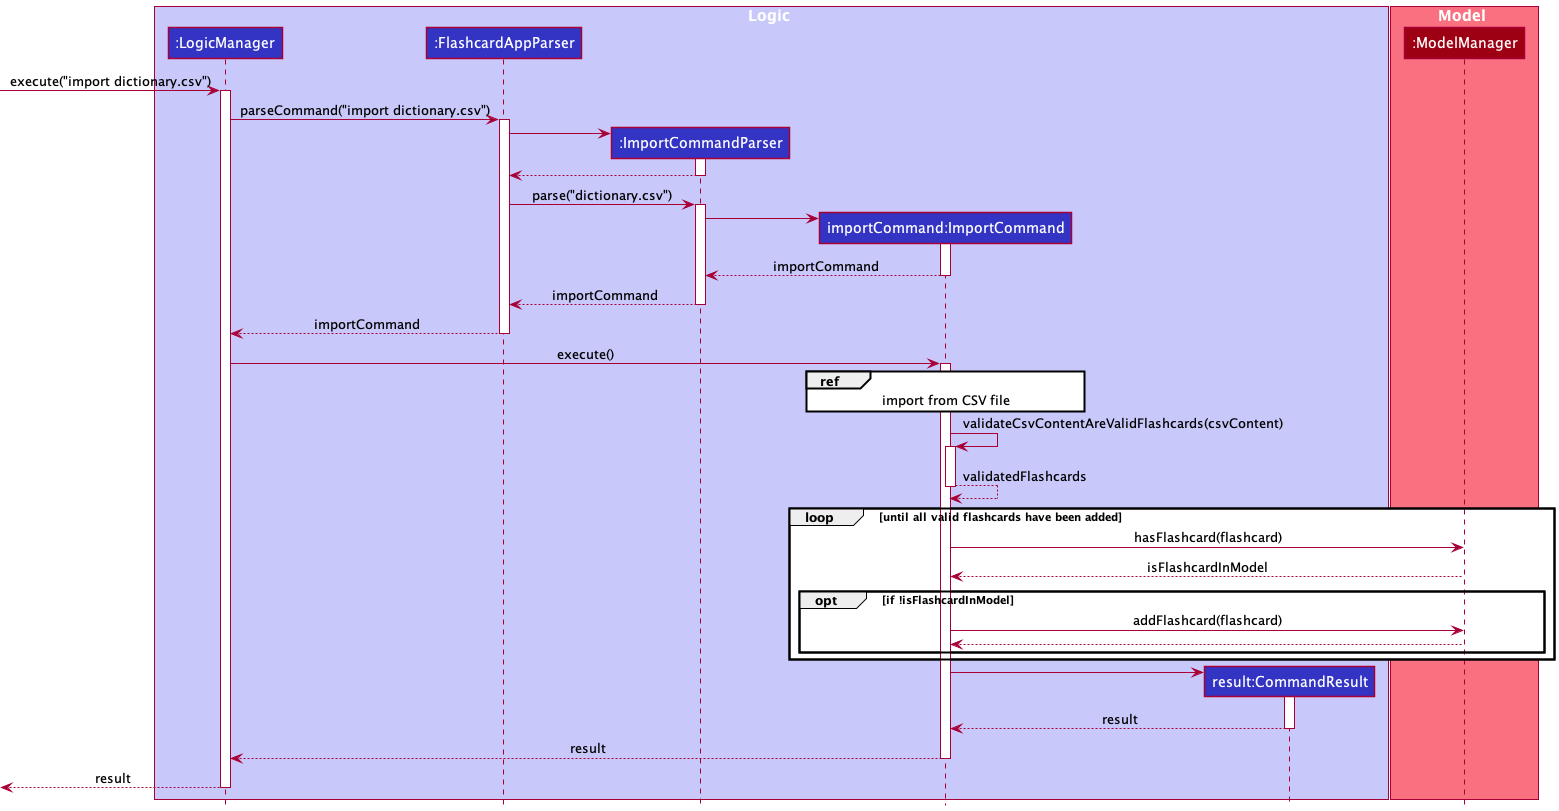

The diagram above was rendered by PlantUML. Its source (embedded in the PNG):
@startuml
!include style.puml

box Logic LOGIC_COLOR_T1
participant ":LogicManager" as LogicManager LOGIC_COLOR
participant ":FlashcardAppParser" as FlashcardAppParser LOGIC_COLOR
participant ":ImportCommandParser" as ImportCommandParser LOGIC_COLOR
participant "importCommand:ImportCommand" as ImportCommand LOGIC_COLOR
participant "result:CommandResult" as CommandResult LOGIC_COLOR
end box

box Model MODEL_COLOR_T1
participant ":ModelManager" as Model MODEL_COLOR
end box

[-> LogicManager : execute("import dictionary.csv")
activate LogicManager

LogicManager -> FlashcardAppParser : parseCommand("import dictionary.csv")
activate FlashcardAppParser

create ImportCommandParser
FlashcardAppParser -> ImportCommandParser
activate ImportCommandParser

ImportCommandParser --> FlashcardAppParser
deactivate ImportCommandParser

FlashcardAppParser -> ImportCommandParser: parse("dictionary.csv")
activate ImportCommandParser

create ImportCommand
ImportCommandParser -> ImportCommand
activate ImportCommand

ImportCommand --> ImportCommandParser:importCommand
deactivate ImportCommand

ImportCommandParser --> FlashcardAppParser:importCommand
deactivate ImportCommandParser

FlashcardAppParser --> LogicManager:importCommand
deactivate FlashcardAppParser

LogicManager -> ImportCommand : execute()
activate ImportCommand

ref over ImportCommand
    import from CSV file
end

ImportCommand -> ImportCommand: validateCsvContentAreValidFlashcards(csvContent)
activate ImportCommand
ImportCommand --> ImportCommand: validatedFlashcards
deactivate ImportCommand

loop until all valid flashcards have been added
    ImportCommand -> Model: hasFlashcard(flashcard)
    Model --> ImportCommand: isFlashcardInModel
    opt if !isFlashcardInModel

        ImportCommand -> Model: addFlashcard(flashcard)
        Model --> ImportCommand:
    end
end

create CommandResult
ImportCommand -> CommandResult
activate CommandResult

CommandResult --> ImportCommand:result
deactivate CommandResult

ImportCommand --> LogicManager : result
deactivate ImportCommand


[<--LogicManager:result
deactivate LogicManager
@enduml